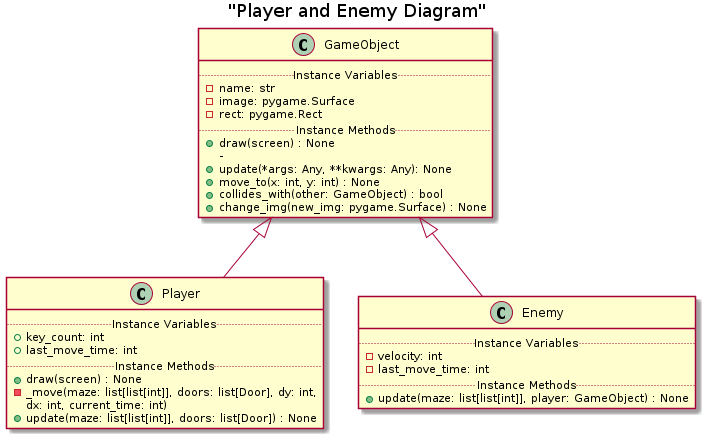

The diagram above was rendered by PlantUML. Its source (embedded in the PNG):
@startuml
title "Player and Enemy Diagram"

class GameObject {
    ..Instance Variables..
    - name: str
    - image: pygame.Surface
    - rect: pygame.Rect
    ..Instance Methods..
    + draw(screen) : None
    - 
    + update(*args: Any, **kwargs: Any): None
    + move_to(x: int, y: int) : None
    + collides_with(other: GameObject) : bool
    + change_img(new_img: pygame.Surface) : None
}

class Player {
    ..Instance Variables..
    + key_count: int
    + last_move_time: int
    ..Instance Methods..
    + draw(screen) : None
    - _move(maze: list[list[int]], doors: list[Door], dy: int,
              dx: int, current_time: int)
    + update(maze: list[list[int]], doors: list[Door]) : None
}

class Enemy {
    ..Instance Variables..
    - velocity: int
    - last_move_time: int
    ..Instance Methods..
    + update(maze: list[list[int]], player: GameObject) : None
}

GameObject <|-- Player
GameObject <|-- Enemy

@enduml